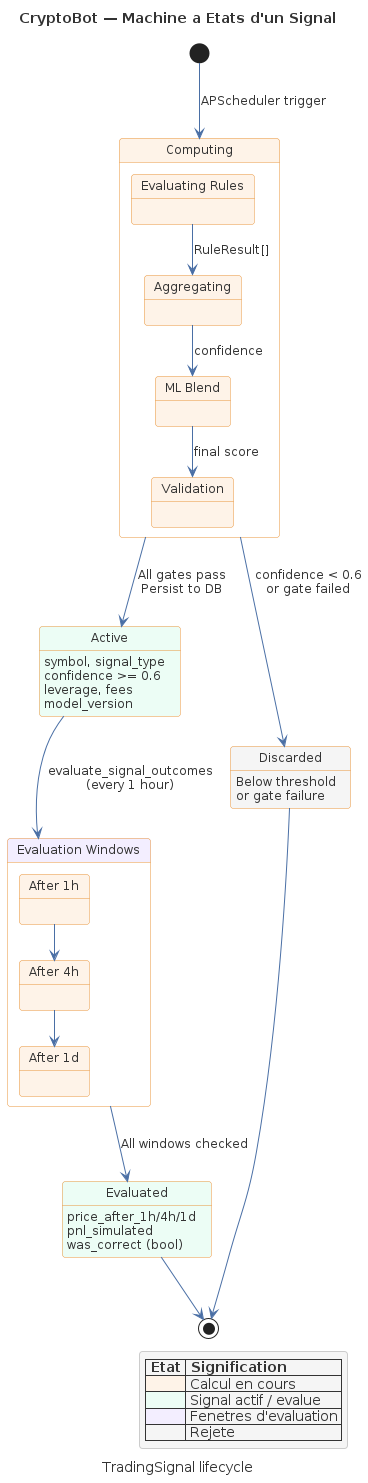

The diagram above was rendered by PlantUML. Its source (embedded in the PNG):
@startuml ST01-signal-states
!include _common.puml

title CryptoBot — Machine a Etats d'un Signal
caption TradingSignal lifecycle

[*] --> Computing : APScheduler trigger

state "Computing" as Computing #FEF3E8 {
  state "Evaluating Rules" as eval
  state "Aggregating" as agg
  state "ML Blend" as blend
  state "Validation" as valid

  eval --> agg : RuleResult[]
  agg --> blend : confidence
  blend --> valid : final score
}

Computing --> Discarded : confidence < 0.6\nor gate failed

state "Active" as Active #ECFDF5 {
  Active : symbol, signal_type
  Active : confidence >= 0.6
  Active : leverage, fees
  Active : model_version
}

Computing --> Active : All gates pass\nPersist to DB

state "Evaluation Windows" as EvalWindows #F3EEFF {
  state "After 1h" as ev1h
  state "After 4h" as ev4h
  state "After 1d" as ev1d

  ev1h --> ev4h
  ev4h --> ev1d
}

Active --> EvalWindows : evaluate_signal_outcomes\n(every 1 hour)

state "Evaluated" as Evaluated #ECFDF5 {
  Evaluated : price_after_1h/4h/1d
  Evaluated : pnl_simulated
  Evaluated : was_correct (bool)
}

EvalWindows --> Evaluated : All windows checked

state "Discarded" as Discarded #F5F5F5 {
  Discarded : Below threshold
  Discarded : or gate failure
}

Evaluated --> [*]
Discarded --> [*]

legend bottom right
  |= Etat |= Signification |
  | <#FEF3E8> | Calcul en cours |
  | <#ECFDF5> | Signal actif / evalue |
  | <#F3EEFF> | Fenetres d'evaluation |
  | <#F5F5F5> | Rejete |
endlegend

@enduml